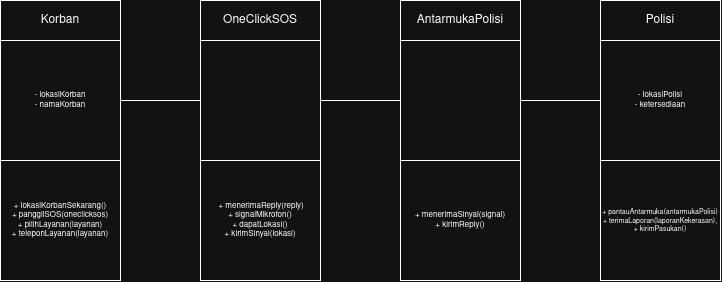

The diagram above was exported from draw.io. Its source (the exported page's mxGraphModel, read from the mxfile embedded in the PNG):
<mxGraphModel dx="987" dy="593" grid="1" gridSize="10" guides="1" tooltips="1" connect="1" arrows="1" fold="1" page="1" pageScale="1" pageWidth="850" pageHeight="1100" math="0" shadow="0">
  <root>
    <mxCell id="0" />
    <mxCell id="1" parent="0" />
    <mxCell id="oQIiNFbRSXO43E0DekRw-1" parent="1" style="rounded=0;whiteSpace=wrap;html=1;" value="Korban" vertex="1">
      <mxGeometry height="40" width="120" as="geometry" />
    </mxCell>
    <mxCell id="0lQ27yEynrs-HA_1hGDf-4" parent="1" style="rounded=0;whiteSpace=wrap;html=1;" value="OneClickSOS" vertex="1">
      <mxGeometry height="40" width="120" x="200" as="geometry" />
    </mxCell>
    <mxCell id="0lQ27yEynrs-HA_1hGDf-6" parent="1" style="rounded=0;whiteSpace=wrap;html=1;" value="AntarmukaPolisi" vertex="1">
      <mxGeometry height="40" width="120" x="400" as="geometry" />
    </mxCell>
    <mxCell id="0lQ27yEynrs-HA_1hGDf-8" parent="1" style="rounded=0;whiteSpace=wrap;html=1;" value="Polisi" vertex="1">
      <mxGeometry height="40" width="120" x="600" as="geometry" />
    </mxCell>
    <mxCell id="0lQ27yEynrs-HA_1hGDf-15" edge="1" parent="1" source="0lQ27yEynrs-HA_1hGDf-10" style="edgeStyle=orthogonalEdgeStyle;rounded=0;orthogonalLoop=1;jettySize=auto;html=1;defaultLabelBackgroundColor=gap;endArrow=none;endFill=0;" target="0lQ27yEynrs-HA_1hGDf-11" value="">
      <mxGeometry relative="1" as="geometry" />
    </mxCell>
    <mxCell id="0lQ27yEynrs-HA_1hGDf-10" parent="1" style="rounded=0;whiteSpace=wrap;html=1;fontSize=8;" value="&lt;div&gt;- lokasiKorban&lt;/div&gt;&lt;div&gt;- namaKorban&lt;/div&gt;" vertex="1">
      <mxGeometry height="120" width="120" y="40" as="geometry" />
    </mxCell>
    <mxCell id="0lQ27yEynrs-HA_1hGDf-16" edge="1" parent="1" source="0lQ27yEynrs-HA_1hGDf-11" style="edgeStyle=none;rounded=0;orthogonalLoop=1;jettySize=auto;html=1;defaultLabelBackgroundColor=gap;endArrow=none;endFill=0;" target="0lQ27yEynrs-HA_1hGDf-12" value="">
      <mxGeometry relative="1" as="geometry" />
    </mxCell>
    <mxCell id="0lQ27yEynrs-HA_1hGDf-11" parent="1" style="rounded=0;whiteSpace=wrap;html=1;fontSize=8;" value="" vertex="1">
      <mxGeometry height="120" width="120" x="200" y="40" as="geometry" />
    </mxCell>
    <mxCell id="0lQ27yEynrs-HA_1hGDf-17" edge="1" parent="1" source="0lQ27yEynrs-HA_1hGDf-12" style="edgeStyle=none;rounded=0;orthogonalLoop=1;jettySize=auto;html=1;defaultLabelBackgroundColor=gap;endArrow=none;endFill=0;" target="0lQ27yEynrs-HA_1hGDf-13" value="">
      <mxGeometry relative="1" as="geometry" />
    </mxCell>
    <mxCell id="0lQ27yEynrs-HA_1hGDf-12" parent="1" style="rounded=0;whiteSpace=wrap;html=1;fontSize=8;" value="" vertex="1">
      <mxGeometry height="120" width="120" x="400" y="40" as="geometry" />
    </mxCell>
    <mxCell id="0lQ27yEynrs-HA_1hGDf-13" parent="1" style="rounded=0;whiteSpace=wrap;html=1;fontSize=8;" value="&lt;div&gt;- lokasiPolisi&lt;/div&gt;&lt;div&gt;- ketersediaan&lt;/div&gt;" vertex="1">
      <mxGeometry height="120" width="120" x="600" y="40" as="geometry" />
    </mxCell>
    <mxCell id="0lQ27yEynrs-HA_1hGDf-18" parent="1" style="rounded=0;whiteSpace=wrap;html=1;fontSize=8;" value="&lt;div&gt;+ lokasiKorbanSekarang()&lt;/div&gt;&lt;div&gt;+ panggilSOS(oneclicksos)&lt;/div&gt;&lt;div&gt;+ pilihLayanan(layanan)&lt;/div&gt;&lt;div&gt;+ teleponLayanan(layanan)&lt;/div&gt;" vertex="1">
      <mxGeometry height="120" width="120" y="160" as="geometry" />
    </mxCell>
    <mxCell id="0lQ27yEynrs-HA_1hGDf-19" parent="1" style="rounded=0;whiteSpace=wrap;html=1;fontSize=8;" value="&lt;div&gt;&amp;nbsp;+ menerimaReply(reply)&lt;/div&gt;&lt;div&gt;+ signalMikrofon()&lt;/div&gt;&lt;div&gt;+ dapatLokasi()&lt;/div&gt;&lt;div&gt;+ kirimSinyal(lokasi)&lt;/div&gt;" vertex="1">
      <mxGeometry height="120" width="120" x="200" y="160" as="geometry" />
    </mxCell>
    <mxCell id="0lQ27yEynrs-HA_1hGDf-20" parent="1" style="rounded=0;whiteSpace=wrap;html=1;fontSize=8;" value="&lt;div&gt;+ menerimaSinyal(signal)&lt;/div&gt;&lt;div&gt;+ kirimReply()&lt;/div&gt;" vertex="1">
      <mxGeometry height="120" width="120" x="400" y="160" as="geometry" />
    </mxCell>
    <mxCell id="0lQ27yEynrs-HA_1hGDf-21" parent="1" style="rounded=0;whiteSpace=wrap;html=1;fontSize=7;" value="&lt;div&gt;+ pantauAntarmuka(antarmukaPolisi)&lt;/div&gt;&lt;div&gt;+ terimaLaporan(laporanKekerasan),&lt;/div&gt;&lt;div&gt;+ kirimPasukan()&lt;/div&gt;" vertex="1">
      <mxGeometry height="120" width="120" x="600" y="160" as="geometry" />
    </mxCell>
  </root>
</mxGraphModel>